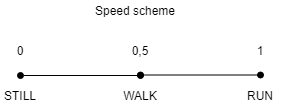

The diagram above was exported from draw.io. Its source (the exported page's mxGraphModel, read from the mxfile embedded in the PNG):
<mxGraphModel dx="1422" dy="762" grid="1" gridSize="10" guides="1" tooltips="1" connect="1" arrows="1" fold="1" page="1" pageScale="1" pageWidth="827" pageHeight="1169" math="0" shadow="0">
  <root>
    <mxCell id="0" />
    <mxCell id="1" parent="0" />
    <mxCell id="_XwrZCjj0ADkxxny4dSH-16" value="" style="group" parent="1" vertex="1" connectable="0">
      <mxGeometry x="260" y="170" width="280" height="65" as="geometry" />
    </mxCell>
    <mxCell id="_XwrZCjj0ADkxxny4dSH-8" value="" style="endArrow=oval;html=1;startArrow=oval;startFill=1;endFill=1;" parent="_XwrZCjj0ADkxxny4dSH-16" edge="1">
      <mxGeometry width="50" height="50" relative="1" as="geometry">
        <mxPoint x="140" y="35" as="sourcePoint" />
        <mxPoint x="20" y="35" as="targetPoint" />
      </mxGeometry>
    </mxCell>
    <mxCell id="_XwrZCjj0ADkxxny4dSH-9" value="STILL" style="text;html=1;strokeColor=none;fillColor=none;align=center;verticalAlign=middle;whiteSpace=wrap;rounded=0;" parent="_XwrZCjj0ADkxxny4dSH-16" vertex="1">
      <mxGeometry y="45" width="40" height="20" as="geometry" />
    </mxCell>
    <mxCell id="_XwrZCjj0ADkxxny4dSH-10" value="0" style="text;html=1;strokeColor=none;fillColor=none;align=center;verticalAlign=middle;whiteSpace=wrap;rounded=0;" parent="_XwrZCjj0ADkxxny4dSH-16" vertex="1">
      <mxGeometry width="40" height="20" as="geometry" />
    </mxCell>
    <mxCell id="_XwrZCjj0ADkxxny4dSH-11" value="WALK" style="text;html=1;strokeColor=none;fillColor=none;align=center;verticalAlign=middle;whiteSpace=wrap;rounded=0;" parent="_XwrZCjj0ADkxxny4dSH-16" vertex="1">
      <mxGeometry x="120" y="45" width="40" height="20" as="geometry" />
    </mxCell>
    <mxCell id="_XwrZCjj0ADkxxny4dSH-12" value="0,5" style="text;html=1;strokeColor=none;fillColor=none;align=center;verticalAlign=middle;whiteSpace=wrap;rounded=0;" parent="_XwrZCjj0ADkxxny4dSH-16" vertex="1">
      <mxGeometry x="120" width="40" height="20" as="geometry" />
    </mxCell>
    <mxCell id="_XwrZCjj0ADkxxny4dSH-13" value="" style="endArrow=oval;html=1;startArrow=oval;startFill=1;endFill=1;" parent="_XwrZCjj0ADkxxny4dSH-16" edge="1">
      <mxGeometry width="50" height="50" relative="1" as="geometry">
        <mxPoint x="260" y="34.5" as="sourcePoint" />
        <mxPoint x="140" y="34.5" as="targetPoint" />
      </mxGeometry>
    </mxCell>
    <mxCell id="_XwrZCjj0ADkxxny4dSH-14" value="RUN" style="text;html=1;strokeColor=none;fillColor=none;align=center;verticalAlign=middle;whiteSpace=wrap;rounded=0;" parent="_XwrZCjj0ADkxxny4dSH-16" vertex="1">
      <mxGeometry x="240" y="45" width="40" height="20" as="geometry" />
    </mxCell>
    <mxCell id="_XwrZCjj0ADkxxny4dSH-15" value="1" style="text;html=1;strokeColor=none;fillColor=none;align=center;verticalAlign=middle;whiteSpace=wrap;rounded=0;" parent="_XwrZCjj0ADkxxny4dSH-16" vertex="1">
      <mxGeometry x="240" width="40" height="20" as="geometry" />
    </mxCell>
    <mxCell id="_XwrZCjj0ADkxxny4dSH-17" value="Speed scheme" style="text;html=1;strokeColor=none;fillColor=none;align=center;verticalAlign=middle;whiteSpace=wrap;rounded=0;" parent="1" vertex="1">
      <mxGeometry x="270" y="130" width="250" height="20" as="geometry" />
    </mxCell>
  </root>
</mxGraphModel>